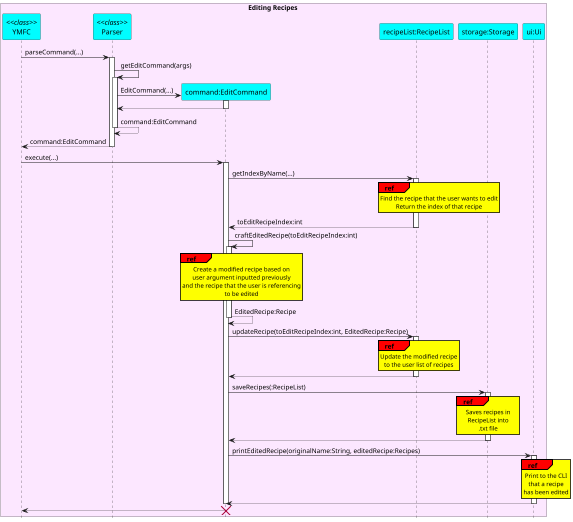

The diagram above was rendered by PlantUML. Its source (embedded in the PNG):
@startuml
!include Style.puml

hide footbox
skinparam guillemet false
skinparam sequenceReferenceBackgroundColor COLOR_YELLOW
skinparam sequenceReferenceHeaderBackgroundColor COLOR_RED
skinparam ParticipantBackGroundColor COLOR_LIGHTBLUE
skinparam {
    SequenceGroupBackgroundColor COLOR_LIGHTRED
}

box Editing Recipes COLOR_PALE_PINK
participant "YMFC" as YMFC <<class>>
participant "Parser" as Parser <<class>>
participant "command:EditCommand" as EditCommand
participant "recipeList:RecipeList" as RecipeList
participant "storage:Storage" as Storage
participant "ui:Ui" as Ui
end box

YMFC -> Parser : parseCommand(...)
activate Parser

Parser -> Parser : getEditCommand(args)
activate Parser

create EditCommand
Parser -> EditCommand : EditCommand(...)
activate EditCommand
EditCommand --> Parser
deactivate EditCommand


Parser --> Parser : command:EditCommand
deactivate Parser
Parser --> YMFC : command:EditCommand
deactivate Parser

YMFC -> EditCommand : execute(...)
activate EditCommand

EditCommand -> RecipeList : getIndexByName(...)
activate RecipeList
ref over RecipeList
    Find the recipe that the user wants to edit
    Return the index of that recipe
end ref
RecipeList --> EditCommand : toEditRecipeIndex:int
deactivate RecipeList

EditCommand -> EditCommand : craftEditedRecipe(toEditRecipeIndex:int)
activate EditCommand
ref over EditCommand
    Create a modified recipe based on
    user argument inputted previously
    and the recipe that the user is referencing
    to be edited
end ref
EditCommand --> EditCommand : EditedRecipe:Recipe
deactivate EditCommand

EditCommand -> RecipeList : updateRecipe(toEditRecipeIndex:int, EditedRecipe:Recipe)
activate RecipeList
ref over RecipeList
    Update the modified recipe
    to the user list of recipes
end ref
RecipeList --> EditCommand :
deactivate RecipeList

EditCommand -> Storage : saveRecipes(:RecipeList)
activate Storage
ref over Storage
    Saves recipes in
    RecipeList into
    .txt file
end ref
Storage --> EditCommand
deactivate Storage

EditCommand -> Ui : printEditedRecipe(originalName:String, editedRecipe:Recipes)
activate Ui
ref over Ui
    Print to the CLI
    that a recipe
    has been edited
end ref
Ui --> EditCommand
deactivate Ui


deactivate EditCommand
EditCommand --> YMFC
deactivate EditCommand

destroy EditCommand


@enduml